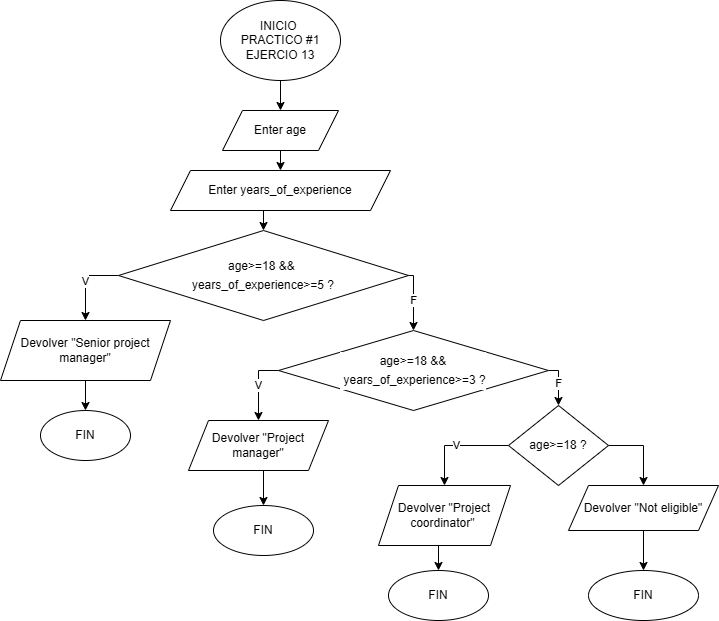

The diagram above was exported from draw.io. Its source (the exported page's mxGraphModel, read from the mxfile embedded in the PNG):
<mxGraphModel dx="1434" dy="780" grid="1" gridSize="10" guides="1" tooltips="1" connect="1" arrows="1" fold="1" page="1" pageScale="1" pageWidth="827" pageHeight="1169" math="0" shadow="0">
  <root>
    <mxCell id="0" />
    <mxCell id="1" parent="0" />
    <mxCell id="NEcSdeRC-0UkgSUavx_R-111" style="edgeStyle=orthogonalEdgeStyle;rounded=0;orthogonalLoop=1;jettySize=auto;html=1;exitX=0.5;exitY=1;exitDx=0;exitDy=0;fontFamily=Helvetica;" parent="1" source="8Z5KYWjP1RI4o8_INC1V-1" target="NEcSdeRC-0UkgSUavx_R-109" edge="1">
      <mxGeometry relative="1" as="geometry" />
    </mxCell>
    <mxCell id="8Z5KYWjP1RI4o8_INC1V-1" value="INICIO&amp;nbsp;&lt;div&gt;PRACTICO #1&lt;br&gt;&lt;div&gt;EJERCIO 13&lt;/div&gt;&lt;/div&gt;" style="ellipse;whiteSpace=wrap;html=1;fontFamily=Helvetica;" parent="1" vertex="1">
      <mxGeometry x="282" y="30" width="120" height="80" as="geometry" />
    </mxCell>
    <mxCell id="QiFFyjEqlW61KFqYCfQC-42" style="edgeStyle=orthogonalEdgeStyle;rounded=0;orthogonalLoop=1;jettySize=auto;html=1;exitX=0.5;exitY=1;exitDx=0;exitDy=0;entryX=0.5;entryY=0;entryDx=0;entryDy=0;fontFamily=Helvetica;" edge="1" parent="1" source="NEcSdeRC-0UkgSUavx_R-109" target="QiFFyjEqlW61KFqYCfQC-41">
      <mxGeometry relative="1" as="geometry" />
    </mxCell>
    <mxCell id="NEcSdeRC-0UkgSUavx_R-109" value="Enter age" style="shape=parallelogram;perimeter=parallelogramPerimeter;whiteSpace=wrap;html=1;fixedSize=1;fontFamily=Helvetica;" parent="1" vertex="1">
      <mxGeometry x="284" y="140" width="116" height="40" as="geometry" />
    </mxCell>
    <mxCell id="QiFFyjEqlW61KFqYCfQC-44" style="edgeStyle=orthogonalEdgeStyle;rounded=0;orthogonalLoop=1;jettySize=auto;html=1;exitX=0.5;exitY=1;exitDx=0;exitDy=0;entryX=0.5;entryY=0;entryDx=0;entryDy=0;fontFamily=Helvetica;" edge="1" parent="1" source="QiFFyjEqlW61KFqYCfQC-41" target="QiFFyjEqlW61KFqYCfQC-43">
      <mxGeometry relative="1" as="geometry" />
    </mxCell>
    <mxCell id="QiFFyjEqlW61KFqYCfQC-41" value="Enter years_of_experience" style="shape=parallelogram;perimeter=parallelogramPerimeter;whiteSpace=wrap;html=1;fixedSize=1;fontFamily=Helvetica;" vertex="1" parent="1">
      <mxGeometry x="232" y="200" width="220" height="40" as="geometry" />
    </mxCell>
    <mxCell id="QiFFyjEqlW61KFqYCfQC-46" value="V" style="edgeStyle=orthogonalEdgeStyle;rounded=0;orthogonalLoop=1;jettySize=auto;html=1;exitX=0;exitY=0.5;exitDx=0;exitDy=0;fontFamily=Helvetica;" edge="1" parent="1" source="QiFFyjEqlW61KFqYCfQC-43" target="QiFFyjEqlW61KFqYCfQC-45">
      <mxGeometry relative="1" as="geometry" />
    </mxCell>
    <mxCell id="QiFFyjEqlW61KFqYCfQC-43" value="&lt;div style=&quot;background-color: rgb(255, 255, 255); font-weight: normal; line-height: 19px; white-space: pre;&quot;&gt;&lt;div&gt;&lt;font style=&quot;font-size: 12px;&quot;&gt;age&amp;gt;=18 &amp;amp;&amp;amp; &lt;/font&gt;&lt;/div&gt;&lt;div&gt;&lt;font style=&quot;font-size: 12px;&quot;&gt;years_of_experience&amp;gt;=5 ?&lt;/font&gt;&lt;/div&gt;&lt;/div&gt;" style="rhombus;whiteSpace=wrap;html=1;fontFamily=Helvetica;" vertex="1" parent="1">
      <mxGeometry x="180" y="260" width="290" height="90" as="geometry" />
    </mxCell>
    <mxCell id="QiFFyjEqlW61KFqYCfQC-48" style="edgeStyle=orthogonalEdgeStyle;rounded=0;orthogonalLoop=1;jettySize=auto;html=1;exitX=0.5;exitY=1;exitDx=0;exitDy=0;entryX=0.5;entryY=0;entryDx=0;entryDy=0;fontFamily=Helvetica;" edge="1" parent="1" source="QiFFyjEqlW61KFqYCfQC-45" target="QiFFyjEqlW61KFqYCfQC-47">
      <mxGeometry relative="1" as="geometry" />
    </mxCell>
    <mxCell id="QiFFyjEqlW61KFqYCfQC-45" value="Devolver &quot;Senior project manager&quot;" style="shape=parallelogram;perimeter=parallelogramPerimeter;whiteSpace=wrap;html=1;fixedSize=1;fontFamily=Helvetica;" vertex="1" parent="1">
      <mxGeometry x="62" y="350" width="170" height="60" as="geometry" />
    </mxCell>
    <mxCell id="QiFFyjEqlW61KFqYCfQC-47" value="FIN" style="ellipse;whiteSpace=wrap;html=1;fontFamily=Helvetica;" vertex="1" parent="1">
      <mxGeometry x="102" y="440" width="90" height="50" as="geometry" />
    </mxCell>
    <mxCell id="QiFFyjEqlW61KFqYCfQC-53" value="V" style="edgeStyle=orthogonalEdgeStyle;rounded=0;orthogonalLoop=1;jettySize=auto;html=1;exitX=0;exitY=0.5;exitDx=0;exitDy=0;entryX=0.5;entryY=0;entryDx=0;entryDy=0;fontFamily=Helvetica;" edge="1" parent="1" source="QiFFyjEqlW61KFqYCfQC-49" target="QiFFyjEqlW61KFqYCfQC-52">
      <mxGeometry relative="1" as="geometry" />
    </mxCell>
    <mxCell id="QiFFyjEqlW61KFqYCfQC-57" value="F" style="edgeStyle=orthogonalEdgeStyle;rounded=0;orthogonalLoop=1;jettySize=auto;html=1;exitX=1;exitY=0.5;exitDx=0;exitDy=0;entryX=0.5;entryY=0;entryDx=0;entryDy=0;fontFamily=Helvetica;" edge="1" parent="1" source="QiFFyjEqlW61KFqYCfQC-49" target="QiFFyjEqlW61KFqYCfQC-56">
      <mxGeometry relative="1" as="geometry" />
    </mxCell>
    <mxCell id="QiFFyjEqlW61KFqYCfQC-49" value="&lt;font style=&quot;font-size: 12px;&quot;&gt;&lt;br&gt;&lt;/font&gt;&lt;div style=&quot;background-color: rgb(255, 255, 255); font-weight: normal; line-height: 19px; white-space: pre;&quot;&gt;&lt;div&gt;&lt;font style=&quot;font-size: 12px;&quot;&gt;age&amp;gt;=18 &amp;amp;&amp;amp;&lt;/font&gt;&lt;/div&gt;&lt;div&gt;&lt;font style=&quot;font-size: 12px;&quot;&gt; years_of_experience&amp;gt;=3 ?&lt;/font&gt;&lt;/div&gt;&lt;/div&gt;&lt;font style=&quot;font-size: 12px;&quot;&gt;&lt;br&gt;&lt;/font&gt;" style="rhombus;whiteSpace=wrap;html=1;fontFamily=Helvetica;" vertex="1" parent="1">
      <mxGeometry x="340" y="360" width="270" height="80" as="geometry" />
    </mxCell>
    <mxCell id="QiFFyjEqlW61KFqYCfQC-51" value="F" style="edgeStyle=orthogonalEdgeStyle;rounded=0;orthogonalLoop=1;jettySize=auto;html=1;exitX=1;exitY=0.5;exitDx=0;exitDy=0;entryX=0.5;entryY=0;entryDx=0;entryDy=0;fontFamily=Helvetica;" edge="1" parent="1" source="QiFFyjEqlW61KFqYCfQC-43" target="QiFFyjEqlW61KFqYCfQC-49">
      <mxGeometry relative="1" as="geometry">
        <Array as="points">
          <mxPoint x="475" y="305" />
        </Array>
      </mxGeometry>
    </mxCell>
    <mxCell id="QiFFyjEqlW61KFqYCfQC-55" style="edgeStyle=orthogonalEdgeStyle;rounded=0;orthogonalLoop=1;jettySize=auto;html=1;exitX=0.5;exitY=1;exitDx=0;exitDy=0;entryX=0.5;entryY=0;entryDx=0;entryDy=0;fontFamily=Helvetica;" edge="1" parent="1" source="QiFFyjEqlW61KFqYCfQC-52" target="QiFFyjEqlW61KFqYCfQC-54">
      <mxGeometry relative="1" as="geometry" />
    </mxCell>
    <mxCell id="QiFFyjEqlW61KFqYCfQC-52" value="Devolver &quot;Project manager&quot;" style="shape=parallelogram;perimeter=parallelogramPerimeter;whiteSpace=wrap;html=1;fixedSize=1;fontFamily=Helvetica;" vertex="1" parent="1">
      <mxGeometry x="250" y="450" width="140" height="50" as="geometry" />
    </mxCell>
    <mxCell id="QiFFyjEqlW61KFqYCfQC-54" value="FIN" style="ellipse;whiteSpace=wrap;html=1;fontFamily=Helvetica;" vertex="1" parent="1">
      <mxGeometry x="275" y="535" width="100" height="50" as="geometry" />
    </mxCell>
    <mxCell id="QiFFyjEqlW61KFqYCfQC-59" value="V" style="edgeStyle=orthogonalEdgeStyle;rounded=0;orthogonalLoop=1;jettySize=auto;html=1;exitX=0;exitY=0.5;exitDx=0;exitDy=0;entryX=0.5;entryY=0;entryDx=0;entryDy=0;fontFamily=Helvetica;" edge="1" parent="1" source="QiFFyjEqlW61KFqYCfQC-56" target="QiFFyjEqlW61KFqYCfQC-58">
      <mxGeometry relative="1" as="geometry" />
    </mxCell>
    <mxCell id="QiFFyjEqlW61KFqYCfQC-63" style="edgeStyle=orthogonalEdgeStyle;rounded=0;orthogonalLoop=1;jettySize=auto;html=1;exitX=1;exitY=0.5;exitDx=0;exitDy=0;entryX=0.5;entryY=0;entryDx=0;entryDy=0;fontFamily=Helvetica;" edge="1" parent="1" source="QiFFyjEqlW61KFqYCfQC-56" target="QiFFyjEqlW61KFqYCfQC-62">
      <mxGeometry relative="1" as="geometry" />
    </mxCell>
    <mxCell id="QiFFyjEqlW61KFqYCfQC-56" value="age&amp;gt;=18 ?" style="rhombus;whiteSpace=wrap;html=1;fontFamily=Helvetica;" vertex="1" parent="1">
      <mxGeometry x="570" y="435" width="100" height="80" as="geometry" />
    </mxCell>
    <mxCell id="QiFFyjEqlW61KFqYCfQC-61" style="edgeStyle=orthogonalEdgeStyle;rounded=0;orthogonalLoop=1;jettySize=auto;html=1;exitX=0.5;exitY=1;exitDx=0;exitDy=0;entryX=0.5;entryY=0;entryDx=0;entryDy=0;fontFamily=Helvetica;" edge="1" parent="1" source="QiFFyjEqlW61KFqYCfQC-58" target="QiFFyjEqlW61KFqYCfQC-60">
      <mxGeometry relative="1" as="geometry" />
    </mxCell>
    <mxCell id="QiFFyjEqlW61KFqYCfQC-58" value="Devolver &quot;Project coordinator&quot;&amp;nbsp;" style="shape=parallelogram;perimeter=parallelogramPerimeter;whiteSpace=wrap;html=1;fixedSize=1;fontFamily=Helvetica;" vertex="1" parent="1">
      <mxGeometry x="440" y="515" width="132" height="60" as="geometry" />
    </mxCell>
    <mxCell id="QiFFyjEqlW61KFqYCfQC-60" value="FIN" style="ellipse;whiteSpace=wrap;html=1;fontFamily=Helvetica;" vertex="1" parent="1">
      <mxGeometry x="450" y="600" width="100" height="50" as="geometry" />
    </mxCell>
    <mxCell id="QiFFyjEqlW61KFqYCfQC-65" style="edgeStyle=orthogonalEdgeStyle;rounded=0;orthogonalLoop=1;jettySize=auto;html=1;exitX=0.5;exitY=1;exitDx=0;exitDy=0;entryX=0.5;entryY=0;entryDx=0;entryDy=0;fontFamily=Helvetica;" edge="1" parent="1" source="QiFFyjEqlW61KFqYCfQC-62" target="QiFFyjEqlW61KFqYCfQC-64">
      <mxGeometry relative="1" as="geometry" />
    </mxCell>
    <mxCell id="QiFFyjEqlW61KFqYCfQC-62" value="Devolver &quot;Not eligible&quot;" style="shape=parallelogram;perimeter=parallelogramPerimeter;whiteSpace=wrap;html=1;fixedSize=1;fontFamily=Helvetica;" vertex="1" parent="1">
      <mxGeometry x="630" y="515" width="150" height="45" as="geometry" />
    </mxCell>
    <mxCell id="QiFFyjEqlW61KFqYCfQC-64" value="FIN" style="ellipse;whiteSpace=wrap;html=1;fontFamily=Helvetica;" vertex="1" parent="1">
      <mxGeometry x="650" y="600" width="110" height="50" as="geometry" />
    </mxCell>
  </root>
</mxGraphModel>